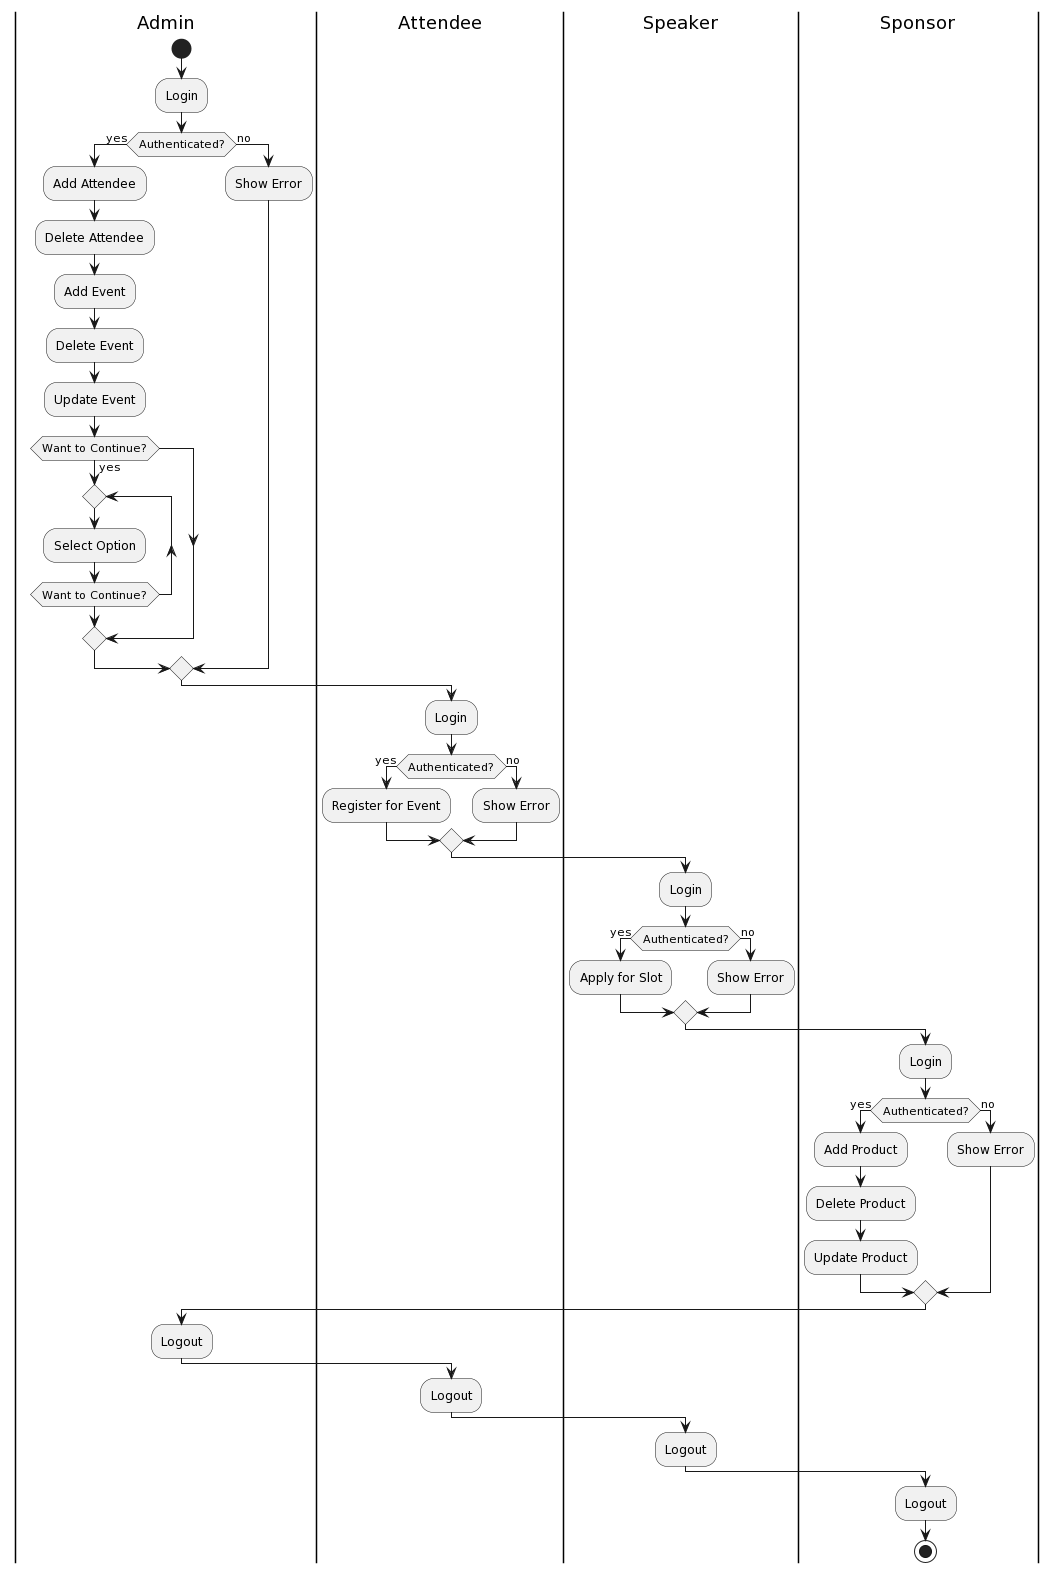

The diagram above was rendered by PlantUML. Its source (embedded in the PNG):
@startuml
|Admin|
start
:Login;
if (Authenticated?) then (yes)
  :Add Attendee;
  :Delete Attendee;
  :Add Event;
  :Delete Event;
  :Update Event;
  if (Want to Continue?) then (yes)
    repeat
      :Select Option;
    repeat while (Want to Continue?);
  endif
else (no)
  :Show Error;
endif
|Attendee|
:Login;
if (Authenticated?) then (yes)
  :Register for Event;
else (no)
  :Show Error;
endif
|Speaker|
:Login;
if (Authenticated?) then (yes)
  :Apply for Slot;
else (no)
  :Show Error;
endif
|Sponsor|
:Login;
if (Authenticated?) then (yes)
  :Add Product;
  :Delete Product;
  :Update Product;
else (no)
  :Show Error;
endif
|Admin|
:Logout;
|Attendee|
:Logout;
|Speaker|
:Logout;
|Sponsor|
:Logout;
stop
@enduml